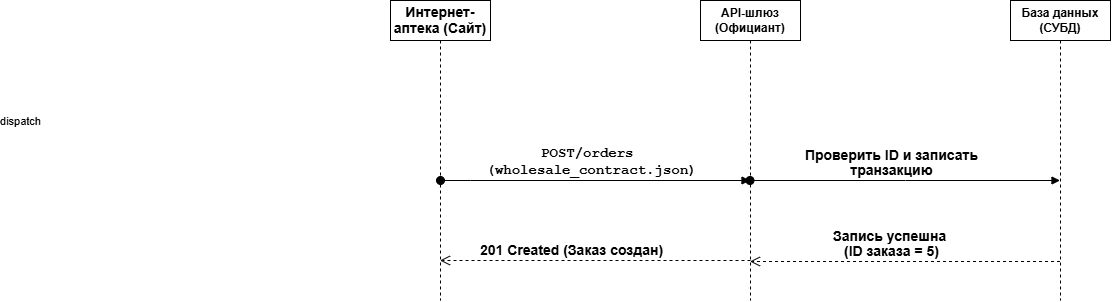

The diagram above was exported from draw.io. Its source (the exported page's mxGraphModel, read from the mxfile embedded in the PNG):
<mxGraphModel dx="2261" dy="610" grid="1" gridSize="10" guides="1" tooltips="1" connect="1" arrows="1" fold="1" page="1" pageScale="1" pageWidth="1169" pageHeight="826" background="none" math="0" shadow="0">
  <root>
    <mxCell id="0" />
    <mxCell id="1" parent="0" />
    <mxCell id="QhrrJ-KNPxEslvqZ2ey2-18" parent="1" style="shape=umlLifeline;perimeter=lifelinePerimeter;whiteSpace=wrap;html=1;container=1;dropTarget=0;collapsible=0;recursiveResize=0;outlineConnect=0;portConstraint=eastwest;newEdgeStyle={&quot;edgeStyle&quot;:&quot;sequenceEdgeStyle&quot;,&quot;libavoidRouting&quot;:0,&quot;curved&quot;:0,&quot;rounded&quot;:0};" value="&lt;b&gt;&lt;span style=&quot;font-size: 10.5pt; line-height: 14.98px;&quot;&gt;Интернет-аптека (Сайт)&lt;/span&gt;&lt;/b&gt;" vertex="1">
      <mxGeometry height="300" width="100" x="100" y="180" as="geometry" />
    </mxCell>
    <mxCell id="QhrrJ-KNPxEslvqZ2ey2-19" parent="1" style="shape=umlLifeline;perimeter=lifelinePerimeter;whiteSpace=wrap;html=1;container=1;dropTarget=0;collapsible=0;recursiveResize=0;outlineConnect=0;portConstraint=eastwest;newEdgeStyle={&quot;edgeStyle&quot;:&quot;sequenceEdgeStyle&quot;,&quot;libavoidRouting&quot;:0,&quot;curved&quot;:0,&quot;rounded&quot;:0};" value="&lt;b&gt;База данных (СУБД)&lt;/b&gt;" vertex="1">
      <mxGeometry height="300" width="100" x="720" y="180" as="geometry" />
    </mxCell>
    <mxCell id="QhrrJ-KNPxEslvqZ2ey2-20" parent="1" style="shape=umlLifeline;perimeter=lifelinePerimeter;whiteSpace=wrap;html=1;container=1;dropTarget=0;collapsible=0;recursiveResize=0;outlineConnect=0;portConstraint=eastwest;newEdgeStyle={&quot;edgeStyle&quot;:&quot;sequenceEdgeStyle&quot;,&quot;libavoidRouting&quot;:0,&quot;curved&quot;:0,&quot;rounded&quot;:0};" value="&lt;b&gt;API-шлюз (Официант)&lt;/b&gt;" vertex="1">
      <mxGeometry height="300" width="100" x="410" y="180" as="geometry" />
    </mxCell>
    <mxCell id="QhrrJ-KNPxEslvqZ2ey2-31" edge="1" parent="1" source="QhrrJ-KNPxEslvqZ2ey2-19" style="html=1;verticalAlign=bottom;endArrow=open;dashed=1;endSize=8;edgeStyle=sequenceEdgeStyle;libavoidRouting=0;curved=0;rounded=0;defaultLabelBackgroundColor=page;labelPadding=0 4;" target="QhrrJ-KNPxEslvqZ2ey2-20" value="&lt;b&gt;&lt;span style=&quot;font-size:10.5pt;line-height:107%;&amp;lt;br/&amp;gt;font-family:&amp;quot;Courier New&amp;quot;;mso-fareast-font-family:&amp;quot;Times New Roman&amp;quot;;mso-ansi-language:&amp;lt;br/&amp;gt;RU;mso-fareast-language:RU;mso-bidi-language:AR-SA&quot;&gt;Запись успешна&amp;nbsp;&lt;/span&gt;&lt;/b&gt;&lt;div&gt;&lt;b&gt;&lt;span style=&quot;font-size:10.5pt;line-height:107%;&amp;lt;br/&amp;gt;font-family:&amp;quot;Courier New&amp;quot;;mso-fareast-font-family:&amp;quot;Times New Roman&amp;quot;;mso-ansi-language:&amp;lt;br/&amp;gt;RU;mso-fareast-language:RU;mso-bidi-language:AR-SA&quot;&gt;(ID заказа = 5)&lt;/span&gt;&lt;/b&gt;&lt;/div&gt;">
      <mxGeometry relative="1" x="0.0935" as="geometry">
        <Array as="points">
          <mxPoint x="614.4999999999998" y="441" />
        </Array>
        <mxPoint x="640" y="441" as="sourcePoint" />
        <mxPoint x="560" y="441" as="targetPoint" />
      </mxGeometry>
    </mxCell>
    <mxCell id="QhrrJ-KNPxEslvqZ2ey2-32" edge="1" parent="1" style="html=1;verticalAlign=bottom;endArrow=open;dashed=1;endSize=8;edgeStyle=sequenceEdgeStyle;libavoidRouting=0;curved=0;rounded=0;defaultLabelBackgroundColor=page;labelPadding=0 4;" target="QhrrJ-KNPxEslvqZ2ey2-18" value="&lt;b&gt;&lt;span style=&quot;font-size:10.5pt;line-height:107%;&lt;br/&gt;font-family:&amp;quot;Courier New&amp;quot;;mso-fareast-font-family:&amp;quot;Times New Roman&amp;quot;;mso-ansi-language:&lt;br/&gt;RU;mso-fareast-language:RU;mso-bidi-language:AR-SA&quot;&gt;201 Created (Заказ создан)&lt;/span&gt;&lt;/b&gt;">
      <mxGeometry relative="1" x="0.153" as="geometry">
        <mxPoint as="offset" />
        <Array as="points">
          <mxPoint x="300" y="440" />
        </Array>
        <mxPoint x="460" y="440" as="sourcePoint" />
        <mxPoint x="140" y="440" as="targetPoint" />
      </mxGeometry>
    </mxCell>
    <mxCell id="QhrrJ-KNPxEslvqZ2ey2-38" edge="1" parent="1" style="html=1;verticalAlign=bottom;startArrow=oval;startFill=1;endArrow=block;startSize=8;edgeStyle=sequenceEdgeStyle;libavoidRouting=0;curved=0;rounded=0;defaultLabelBackgroundColor=page;labelPadding=0 4;" target="QhrrJ-KNPxEslvqZ2ey2-20" value="dispatch">
      <mxGeometry relative="1" width="60" x="-1" y="423" as="geometry">
        <mxPoint x="-420" y="373" as="offset" />
        <Array as="points">
          <mxPoint x="180" y="360" />
        </Array>
        <mxPoint x="150" y="360" as="sourcePoint" />
        <mxPoint x="210" y="360" as="targetPoint" />
      </mxGeometry>
    </mxCell>
    <mxCell id="QhrrJ-KNPxEslvqZ2ey2-39" connectable="0" parent="QhrrJ-KNPxEslvqZ2ey2-38" style="edgeLabel;html=1;align=center;verticalAlign=middle;resizable=0;points=[];inheritText=1;defaultLabelBackgroundColor=page;labelPadding=0 4;" value="&lt;b&gt;&lt;span lang=&quot;EN-US&quot; style=&quot;font-size:10.5pt;&amp;lt;br/&amp;gt;line-height:107%;font-family:&amp;quot;Courier New&amp;quot;;mso-fareast-font-family:&amp;quot;Times New Roman&amp;quot;;&amp;lt;br/&amp;gt;mso-ansi-language:EN-US;mso-fareast-language:RU;mso-bidi-language:AR-SA&quot;&gt;POST/orders&amp;nbsp;&lt;/span&gt;&lt;/b&gt;&lt;div&gt;&lt;b&gt;&lt;span lang=&quot;EN-US&quot; style=&quot;font-size:10.5pt;&amp;lt;br/&amp;gt;line-height:107%;font-family:&amp;quot;Courier New&amp;quot;;mso-fareast-font-family:&amp;quot;Times New Roman&amp;quot;;&amp;lt;br/&amp;gt;mso-ansi-language:EN-US;mso-fareast-language:RU;mso-bidi-language:AR-SA&quot;&gt;(&lt;/span&gt;&lt;/b&gt;&lt;b style=&quot;background-color: transparent; color: light-dark(#000000, var(--ge-light-color, #ffffff));&quot;&gt;&lt;span lang=&quot;EN-US&quot; style=&quot;font-size:10.5pt;&amp;lt;br/&amp;gt;line-height:107%;font-family:&amp;quot;Courier New&amp;quot;;mso-fareast-font-family:&amp;quot;Times New Roman&amp;quot;;&amp;lt;br/&amp;gt;mso-ansi-language:EN-US;mso-fareast-language:RU;mso-bidi-language:AR-SA&quot;&gt;wholesale_contract.json)&lt;/span&gt;&lt;/b&gt;&lt;/div&gt;" vertex="1">
      <mxGeometry relative="1" x="-0.1183" y="3" as="geometry">
        <mxPoint x="14" y="-17" as="offset" />
      </mxGeometry>
    </mxCell>
    <mxCell id="QhrrJ-KNPxEslvqZ2ey2-40" edge="1" parent="1" source="QhrrJ-KNPxEslvqZ2ey2-20" style="html=1;verticalAlign=bottom;startArrow=oval;startFill=1;endArrow=block;startSize=8;edgeStyle=sequenceEdgeStyle;libavoidRouting=0;curved=0;rounded=0;defaultLabelBackgroundColor=page;labelPadding=0 4;" target="QhrrJ-KNPxEslvqZ2ey2-19" value="&lt;b&gt;&lt;span style=&quot;font-size:10.5pt;line-height:107%;&amp;lt;br/&amp;gt;font-family:&amp;quot;Courier New&amp;quot;;mso-fareast-font-family:&amp;quot;Times New Roman&amp;quot;;mso-ansi-language:&amp;lt;br/&amp;gt;RU;mso-fareast-language:RU;mso-bidi-language:AR-SA&quot;&gt;Проверить ID и&amp;nbsp;&lt;/span&gt;&lt;/b&gt;&lt;b style=&quot;background-color: transparent; color: light-dark(#000000, var(--ge-light-color, #ffffff));&quot;&gt;&lt;span style=&quot;font-size:10.5pt;line-height:107%;&amp;lt;br/&amp;gt;font-family:&amp;quot;Courier New&amp;quot;;mso-fareast-font-family:&amp;quot;Times New Roman&amp;quot;;mso-ansi-language:&amp;lt;br/&amp;gt;RU;mso-fareast-language:RU;mso-bidi-language:AR-SA&quot;&gt;записать&lt;/span&gt;&lt;/b&gt;&lt;div&gt;&lt;b&gt;&lt;span style=&quot;font-size:10.5pt;line-height:107%;&amp;lt;br/&amp;gt;font-family:&amp;quot;Courier New&amp;quot;;mso-fareast-font-family:&amp;quot;Times New Roman&amp;quot;;mso-ansi-language:&amp;lt;br/&amp;gt;RU;mso-fareast-language:RU;mso-bidi-language:AR-SA&quot;&gt;транзакцию&lt;/span&gt;&lt;/b&gt;&lt;/div&gt;">
      <mxGeometry relative="1" width="60" x="-0.0903" as="geometry">
        <Array as="points">
          <mxPoint x="544.75" y="360" />
        </Array>
        <mxPoint x="570" y="360" as="sourcePoint" />
        <mxPoint x="630" y="360" as="targetPoint" />
      </mxGeometry>
    </mxCell>
  </root>
</mxGraphModel>